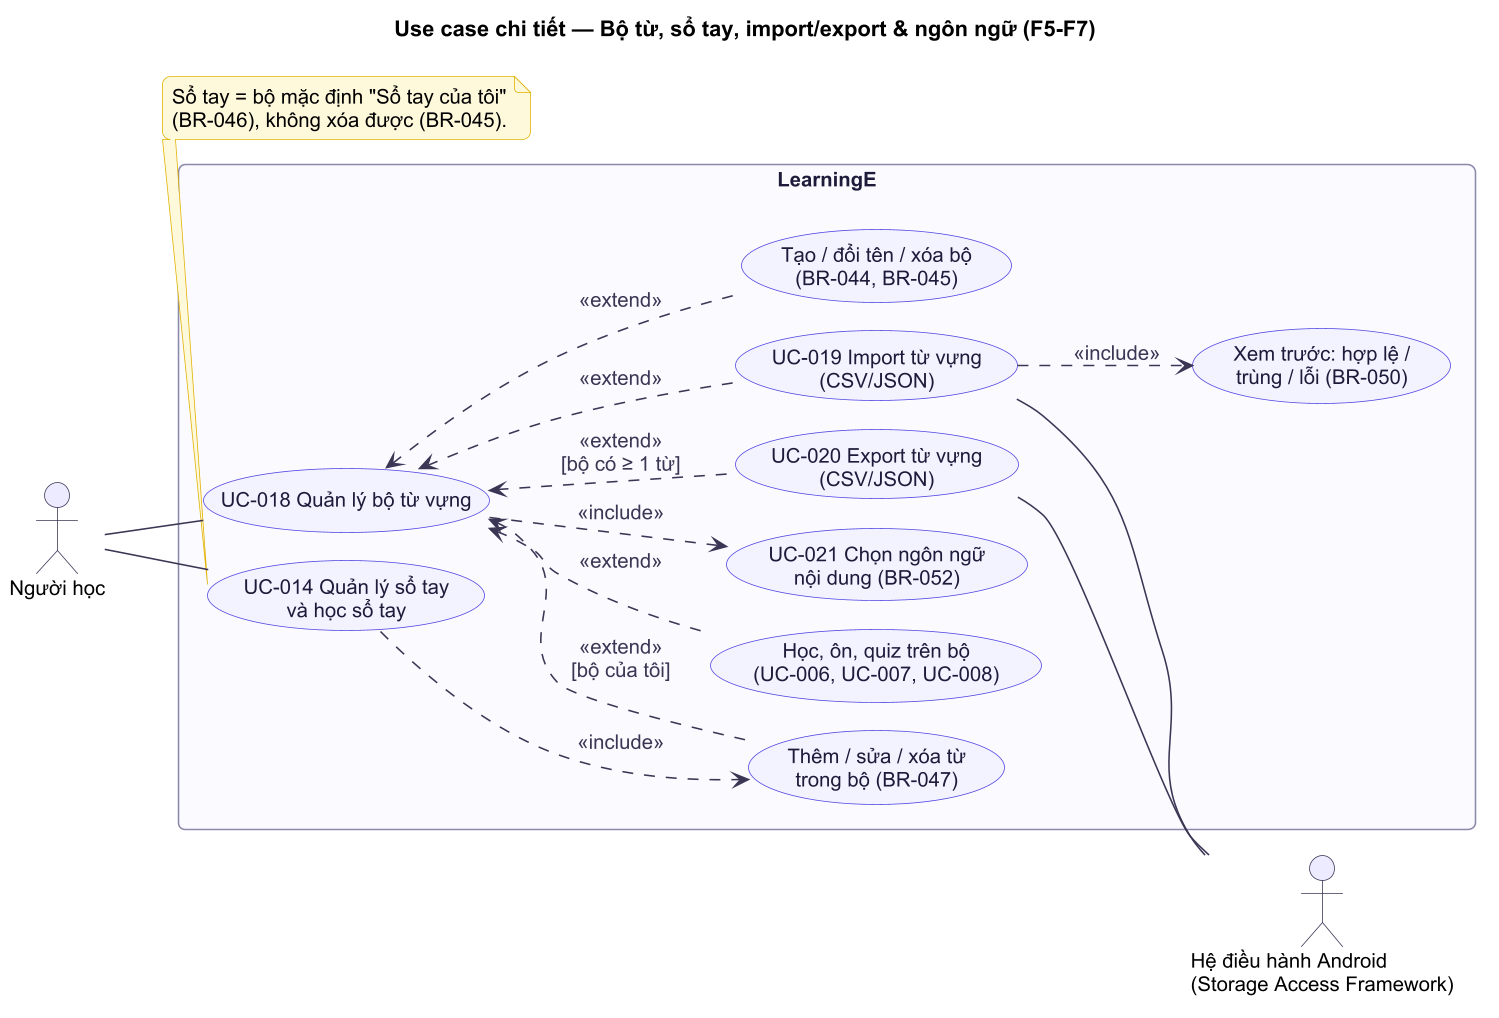

The diagram above was rendered by PlantUML. Its source (embedded in the PNG):
@startuml
!include ../_style.puml
title Use case chi tiết — Bộ từ, sổ tay, import/export & ngôn ngữ (F5-F7)
left to right direction

actor "Người học" as N
actor "Hệ điều hành Android\n(Storage Access Framework)" as OS

rectangle "LearningE" {
  usecase "UC-018 Quản lý bộ từ vựng" as UC18
  usecase "Tạo / đổi tên / xóa bộ\n(BR-044, BR-045)" as SET
  usecase "Thêm / sửa / xóa từ\ntrong bộ (BR-047)" as WORD
  usecase "Học, ôn, quiz trên bộ\n(UC-006, UC-007, UC-008)" as STUDY
  usecase "UC-021 Chọn ngôn ngữ\nnội dung (BR-052)" as UC21
  usecase "UC-014 Quản lý sổ tay\nvà học sổ tay" as UC14
  usecase "UC-019 Import từ vựng\n(CSV/JSON)" as UC19
  usecase "Xem trước: hợp lệ /\ntrùng / lỗi (BR-050)" as PREV
  usecase "UC-020 Export từ vựng\n(CSV/JSON)" as UC20
}

N -- UC18
N -- UC14

UC18 ..> UC21 : <<include>>
UC18 <.. SET : <<extend>>
UC18 <.. WORD : <<extend>>\n[bộ của tôi]
UC18 <.. STUDY : <<extend>>
UC18 <.. UC19 : <<extend>>
UC18 <.. UC20 : <<extend>>\n[bộ có ≥ 1 từ]
UC19 ..> PREV : <<include>>
UC14 ..> WORD : <<include>>
UC19 -- OS
UC20 -- OS

note bottom of UC14
  Sổ tay = bộ mặc định "Sổ tay của tôi"
  (BR-046), không xóa được (BR-045).
end note
@enduml